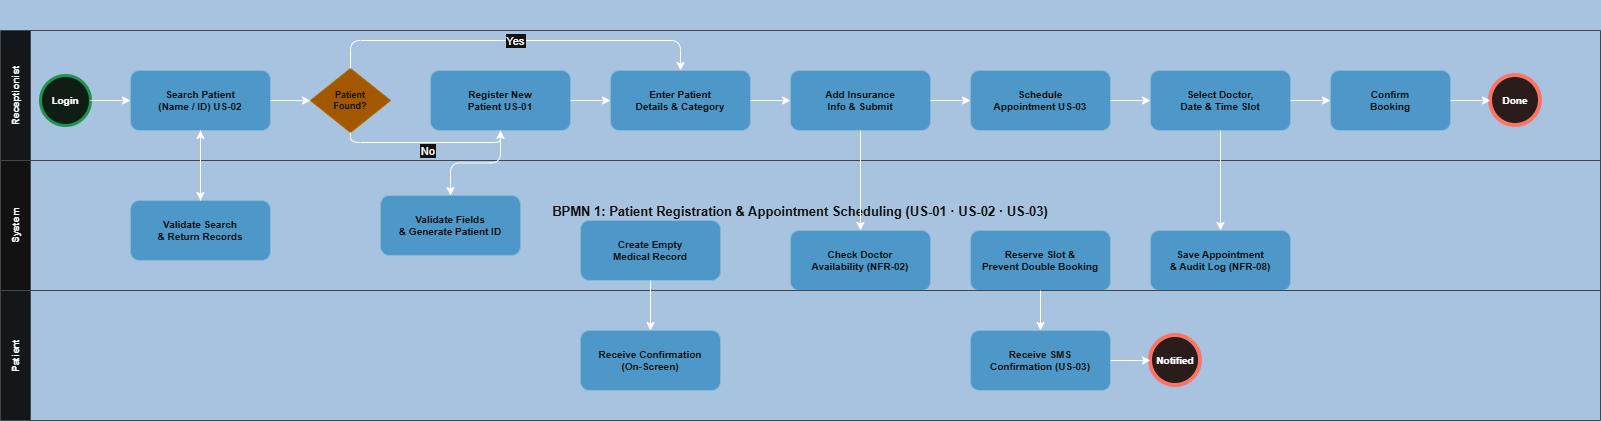

The diagram above was exported from draw.io. Its source (the exported page's mxGraphModel, read from the mxfile embedded in the PNG):
<mxGraphModel dx="1720" dy="1002" grid="1" gridSize="10" guides="1" tooltips="1" connect="1" arrows="1" fold="1" page="1" pageScale="1" pageWidth="827" pageHeight="1169" math="0" shadow="0">
  <root>
    <mxCell id="0" />
    <mxCell id="1" parent="0" />
    <mxCell id="pool1" parent="1" style="shape=pool;startSize=30;horizontal=1;fillColor=#1a3a5c;fontColor=#ffffff;fontSize=13;fontStyle=1;strokeColor=#1a3a5c;" value="BPMN 1: Patient Registration &amp; Appointment Scheduling (US-01 · US-02 · US-03)" vertex="1">
      <mxGeometry height="420" width="1600" x="20" y="20" as="geometry" />
    </mxCell>
    <mxCell id="lane1" parent="pool1" style="swimlane;startSize=30;horizontal=0;fillColor=#f7fafd;strokeColor=#bdc3c7;fontStyle=1;fontSize=10;" value="Receptionist" vertex="1">
      <mxGeometry height="130" width="1600" y="30" as="geometry" />
    </mxCell>
    <mxCell id="r_start" parent="lane1" style="ellipse;aspect=fixed;fillColor=#eafaf1;strokeColor=#27ae60;strokeWidth=3;fontSize=10;fontStyle=1;" value="Login" vertex="1">
      <mxGeometry height="50" width="50" x="40" y="45" as="geometry" />
    </mxCell>
    <mxCell id="r_search" parent="lane1" style="rounded=1;fillColor=#2980b9;fontColor=#ffffff;strokeColor=#1a5276;fontSize=10;fontStyle=1;" value="Search Patient&#10;(Name / ID) US-02" vertex="1">
      <mxGeometry height="60" width="140" x="130" y="40" as="geometry" />
    </mxCell>
    <mxCell id="r_gw1" parent="lane1" style="rhombus;fillColor=#f39c12;fontColor=#ffffff;strokeColor=#d68910;fontSize=9;fontStyle=1;" value="Patient&#10;Found?" vertex="1">
      <mxGeometry height="64" width="80" x="310" y="38" as="geometry" />
    </mxCell>
    <mxCell id="r_register" parent="lane1" style="rounded=1;fillColor=#2980b9;fontColor=#ffffff;strokeColor=#1a5276;fontSize=10;fontStyle=1;" value="Register New&#10;Patient US-01" vertex="1">
      <mxGeometry height="60" width="140" x="430" y="40" as="geometry" />
    </mxCell>
    <mxCell id="r_details" parent="lane1" style="rounded=1;fillColor=#2980b9;fontColor=#ffffff;strokeColor=#1a5276;fontSize=10;fontStyle=1;" value="Enter Patient&#10;Details &amp; Category" vertex="1">
      <mxGeometry height="60" width="140" x="610" y="40" as="geometry" />
    </mxCell>
    <mxCell id="r_insurance" parent="lane1" style="rounded=1;fillColor=#2980b9;fontColor=#ffffff;strokeColor=#1a5276;fontSize=10;fontStyle=1;" value="Add Insurance&#10;Info &amp; Submit" vertex="1">
      <mxGeometry height="60" width="140" x="790" y="40" as="geometry" />
    </mxCell>
    <mxCell id="r_schedule" parent="lane1" style="rounded=1;fillColor=#2980b9;fontColor=#ffffff;strokeColor=#1a5276;fontSize=10;fontStyle=1;" value="Schedule&#10;Appointment US-03" vertex="1">
      <mxGeometry height="60" width="140" x="970" y="40" as="geometry" />
    </mxCell>
    <mxCell id="r_slotpick" parent="lane1" style="rounded=1;fillColor=#2980b9;fontColor=#ffffff;strokeColor=#1a5276;fontSize=10;fontStyle=1;" value="Select Doctor,&#10;Date &amp; Time Slot" vertex="1">
      <mxGeometry height="60" width="140" x="1150" y="40" as="geometry" />
    </mxCell>
    <mxCell id="r_confirm" parent="lane1" style="rounded=1;fillColor=#2980b9;fontColor=#ffffff;strokeColor=#1a5276;fontSize=10;fontStyle=1;" value="Confirm&#10;Booking" vertex="1">
      <mxGeometry height="60" width="120" x="1330" y="40" as="geometry" />
    </mxCell>
    <mxCell id="r_end" parent="lane1" style="ellipse;aspect=fixed;fillColor=#fdecea;strokeColor=#e74c3c;strokeWidth=4;fontSize=10;fontStyle=1;" value="Done" vertex="1">
      <mxGeometry height="50" width="50" x="1490" y="45" as="geometry" />
    </mxCell>
    <mxCell id="e1" edge="1" parent="lane1" source="r_start" style="edgeStyle=orthogonalEdgeStyle;" target="r_search">
      <mxGeometry relative="1" as="geometry" />
    </mxCell>
    <mxCell id="e2" edge="1" parent="lane1" source="r_search" style="edgeStyle=orthogonalEdgeStyle;" target="r_gw1">
      <mxGeometry relative="1" as="geometry" />
    </mxCell>
    <mxCell id="e3" edge="1" parent="lane1" source="r_gw1" style="edgeStyle=orthogonalEdgeStyle;" target="r_details" value="Yes">
      <mxGeometry relative="1" as="geometry">
        <Array as="points">
          <mxPoint x="350" y="10" />
          <mxPoint x="680" y="10" />
        </Array>
      </mxGeometry>
    </mxCell>
    <mxCell id="e4" edge="1" parent="lane1" source="r_gw1" style="edgeStyle=orthogonalEdgeStyle;exitX=0.5;exitY=1;entryX=0.5;entryY=1;" target="r_register" value="No">
      <mxGeometry relative="1" x="0.0459" y="-8" as="geometry">
        <mxPoint x="-1" as="offset" />
      </mxGeometry>
    </mxCell>
    <mxCell id="e5" edge="1" parent="lane1" source="r_register" style="edgeStyle=orthogonalEdgeStyle;" target="r_details">
      <mxGeometry relative="1" as="geometry" />
    </mxCell>
    <mxCell id="e6" edge="1" parent="lane1" source="r_details" style="edgeStyle=orthogonalEdgeStyle;" target="r_insurance">
      <mxGeometry relative="1" as="geometry" />
    </mxCell>
    <mxCell id="e7" edge="1" parent="lane1" source="r_insurance" style="edgeStyle=orthogonalEdgeStyle;" target="r_schedule">
      <mxGeometry relative="1" as="geometry" />
    </mxCell>
    <mxCell id="e8" edge="1" parent="lane1" source="r_schedule" style="edgeStyle=orthogonalEdgeStyle;" target="r_slotpick">
      <mxGeometry relative="1" as="geometry" />
    </mxCell>
    <mxCell id="e9" edge="1" parent="lane1" source="r_slotpick" style="edgeStyle=orthogonalEdgeStyle;" target="r_confirm">
      <mxGeometry relative="1" as="geometry" />
    </mxCell>
    <mxCell id="e10" edge="1" parent="lane1" source="r_confirm" style="edgeStyle=orthogonalEdgeStyle;" target="r_end">
      <mxGeometry relative="1" as="geometry" />
    </mxCell>
    <mxCell id="lane2" parent="pool1" style="swimlane;startSize=30;horizontal=0;fillColor=#ffffff;strokeColor=#bdc3c7;fontStyle=1;fontSize=10;" value="System" vertex="1">
      <mxGeometry height="130" width="1600" y="160" as="geometry" />
    </mxCell>
    <mxCell id="s_validate_search" parent="lane2" style="rounded=1;fillColor=#2980b9;fontColor=#ffffff;strokeColor=#1a5276;fontSize=10;fontStyle=1;" value="Validate Search&#10;&amp; Return Records" vertex="1">
      <mxGeometry height="60" width="140" x="130" y="40" as="geometry" />
    </mxCell>
    <mxCell id="s_gen_id" parent="lane2" style="rounded=1;fillColor=#2980b9;fontColor=#ffffff;strokeColor=#1a5276;fontSize=10;fontStyle=1;" value="Validate Fields&#10;&amp; Generate Patient ID" vertex="1">
      <mxGeometry height="60" width="140" x="380" y="35" as="geometry" />
    </mxCell>
    <mxCell id="s_create_rec" parent="lane2" style="rounded=1;fillColor=#2980b9;fontColor=#ffffff;strokeColor=#1a5276;fontSize=10;fontStyle=1;" value="Create Empty&#10;Medical Record" vertex="1">
      <mxGeometry height="60" width="140" x="580" y="60" as="geometry" />
    </mxCell>
    <mxCell id="s_avail" parent="lane2" style="rounded=1;fillColor=#2980b9;fontColor=#ffffff;strokeColor=#1a5276;fontSize=10;fontStyle=1;" value="Check Doctor&#10;Availability (NFR-02)" vertex="1">
      <mxGeometry height="60" width="140" x="790" y="70" as="geometry" />
    </mxCell>
    <mxCell id="s_reserve" parent="lane2" style="rounded=1;fillColor=#2980b9;fontColor=#ffffff;strokeColor=#1a5276;fontSize=10;fontStyle=1;" value="Reserve Slot &amp;&#10;Prevent Double Booking" vertex="1">
      <mxGeometry height="60" width="140" x="970" y="70" as="geometry" />
    </mxCell>
    <mxCell id="s_save" parent="lane2" style="rounded=1;fillColor=#2980b9;fontColor=#ffffff;strokeColor=#1a5276;fontSize=10;fontStyle=1;" value="Save Appointment&#10;&amp; Audit Log (NFR-08)" vertex="1">
      <mxGeometry height="60" width="140" x="1150" y="70" as="geometry" />
    </mxCell>
    <mxCell id="lane3" parent="pool1" style="swimlane;startSize=30;horizontal=0;fillColor=#f7fafd;strokeColor=#bdc3c7;fontStyle=1;fontSize=10;" value="Patient" vertex="1">
      <mxGeometry height="130" width="1600" y="290" as="geometry" />
    </mxCell>
    <mxCell id="p_screen" parent="lane3" style="rounded=1;fillColor=#2980b9;fontColor=#ffffff;strokeColor=#1a5276;fontSize=10;fontStyle=1;" value="Receive Confirmation&#10;(On-Screen)" vertex="1">
      <mxGeometry height="60" width="140" x="580" y="40" as="geometry" />
    </mxCell>
    <mxCell id="p_sms" parent="lane3" style="rounded=1;fillColor=#2980b9;fontColor=#ffffff;strokeColor=#1a5276;fontSize=10;fontStyle=1;" value="Receive SMS&#10;Confirmation (US-03)" vertex="1">
      <mxGeometry height="60" width="140" x="970" y="40" as="geometry" />
    </mxCell>
    <mxCell id="p_end" parent="lane3" style="ellipse;aspect=fixed;fillColor=#fdecea;strokeColor=#e74c3c;strokeWidth=4;fontSize=10;fontStyle=1;" value="Notified" vertex="1">
      <mxGeometry height="50" width="50" x="1150" y="45" as="geometry" />
    </mxCell>
    <mxCell id="e18" edge="1" parent="lane3" source="p_sms" style="edgeStyle=orthogonalEdgeStyle;" target="p_end">
      <mxGeometry relative="1" as="geometry" />
    </mxCell>
    <mxCell id="e11" edge="1" parent="pool1" source="r_search" style="edgeStyle=orthogonalEdgeStyle;" target="s_validate_search">
      <mxGeometry relative="1" as="geometry" />
    </mxCell>
    <mxCell id="e12" edge="1" parent="pool1" source="s_validate_search" style="edgeStyle=orthogonalEdgeStyle;" target="r_search">
      <mxGeometry relative="1" as="geometry" />
    </mxCell>
    <mxCell id="e13" edge="1" parent="pool1" source="r_register" style="edgeStyle=orthogonalEdgeStyle;" target="s_gen_id">
      <mxGeometry relative="1" as="geometry" />
    </mxCell>
    <mxCell id="e14" edge="1" parent="pool1" source="s_create_rec" style="edgeStyle=orthogonalEdgeStyle;" target="p_screen">
      <mxGeometry relative="1" as="geometry" />
    </mxCell>
    <mxCell id="e15" edge="1" parent="pool1" source="r_insurance" style="edgeStyle=orthogonalEdgeStyle;" target="s_avail">
      <mxGeometry relative="1" as="geometry" />
    </mxCell>
    <mxCell id="e16" edge="1" parent="pool1" source="s_reserve" style="edgeStyle=orthogonalEdgeStyle;" target="p_sms">
      <mxGeometry relative="1" as="geometry" />
    </mxCell>
    <mxCell id="e17" edge="1" parent="pool1" source="r_slotpick" style="edgeStyle=orthogonalEdgeStyle;" target="s_save">
      <mxGeometry relative="1" as="geometry" />
    </mxCell>
  </root>
</mxGraphModel>